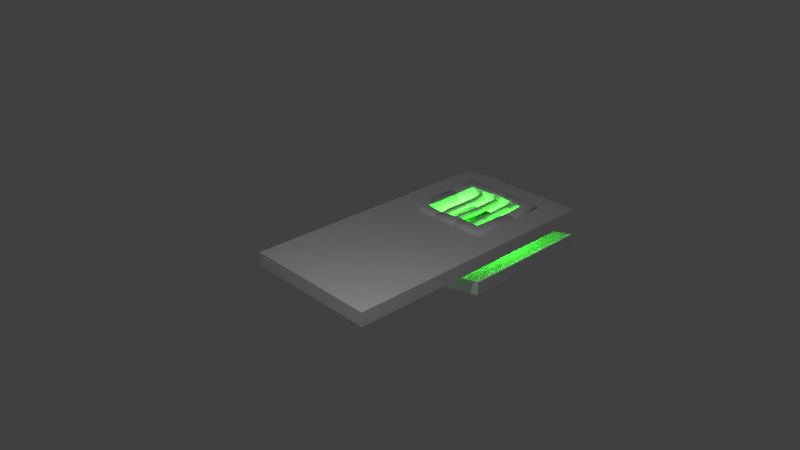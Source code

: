 # Source: Dn_Floors.blend  (saved by Blender 2.79.0; exported with 4.5.12 LTS)
import bpy
from mathutils import Matrix  # noqa: F401  (used for matrix-valued properties, if any)

bpy.ops.wm.read_factory_settings(use_empty=True)
scene = bpy.context.scene
scene.name = 'Scene'

# ---- collections
col_collection_1 = bpy.data.collections.new('Collection 1'); scene.collection.children.link(col_collection_1)
col_collection_2 = bpy.data.collections.new('Collection 2'); scene.collection.children.link(col_collection_2)
col_collection_3 = bpy.data.collections.new('Collection 3'); scene.collection.children.link(col_collection_3)
col_collection_4 = bpy.data.collections.new('Collection 4'); scene.collection.children.link(col_collection_4)
col_collection_5 = bpy.data.collections.new('Collection 5'); scene.collection.children.link(col_collection_5)
col_collection_11 = bpy.data.collections.new('Collection 11'); scene.collection.children.link(col_collection_11)
col_collection_11.hide_render = True
col_collection_11.hide_viewport = True
col_collection_12 = bpy.data.collections.new('Collection 12'); scene.collection.children.link(col_collection_12)
col_collection_12.hide_render = True
col_collection_12.hide_viewport = True
col_collection_13 = bpy.data.collections.new('Collection 13'); scene.collection.children.link(col_collection_13)
col_collection_13.hide_render = True
col_collection_13.hide_viewport = True
col_collection_14 = bpy.data.collections.new('Collection 14'); scene.collection.children.link(col_collection_14)
col_collection_14.hide_render = True
col_collection_14.hide_viewport = True
col_collection_15 = bpy.data.collections.new('Collection 15'); scene.collection.children.link(col_collection_15)
col_collection_15.hide_render = True
col_collection_15.hide_viewport = True

# ---- materials (node trees are filled in below, after node groups)
mat_material_stone = bpy.data.materials.new('Material.Stone')
mat_material_stone.alpha_threshold = 0.0
mat_material_stone.use_transparent_shadow = False
mat_material_stone.specular_color = (0.037, 0.037, 0.037)
mat_material_stone.roughness = 0.5
mat_material_stone.specular_intensity = 0.1194
mat_material_stone.line_color = (0.0, 0.0, 0.0, 1.0)
mat_material_floor = bpy.data.materials.new('Material.Floor')
mat_material_floor.alpha_threshold = 0.0
mat_material_floor.use_transparent_shadow = False
mat_material_floor.preview_render_type = 'CUBE'
mat_material_floor.roughness = 0.5
mat_material_floor.specular_intensity = 0.1
mat_material_floor.line_color = (0.0, 0.0, 0.0, 1.0)
mat_material_metal = bpy.data.materials.new('Material.Metal')
mat_material_metal.alpha_threshold = 0.0
mat_material_metal.use_transparent_shadow = False
mat_material_metal.diffuse_color = (0.686, 0.686, 0.686, 1.0)
mat_material_metal.specular_color = (0.3844, 0.3844, 0.3844)
mat_material_metal.roughness = 0.5
mat_material_metal.specular_intensity = 0.75
mat_material_metal.line_color = (0.0, 0.0, 0.0, 1.0)
mat_material_water = bpy.data.materials.new('Material.Water')
mat_material_water.alpha_threshold = 0.0
mat_material_water.use_transparent_shadow = False
mat_material_water.diffuse_color = (0.02203, 0.2266, 0.01025, 1.0)
mat_material_water.specular_color = (0.07338, 1.0, 0.07908)
mat_material_water.roughness = 0.5
mat_material_water.specular_intensity = 1.0

# ---- material node trees

# ---- world
world_world = bpy.data.worlds.new('World'); scene.world = world_world
world_world.color = (0.05088, 0.05088, 0.05088)
world_world.use_sun_shadow = False
world_world.sun_shadow_jitter_overblur = 0.0
world_world.cycles.sampling_method = 'MANUAL'

# ---- cameras
cam_camera = bpy.data.cameras.new('Camera')
cam_camera.clip_end = 100.0
cam_camera.lens = 35.0
cam_camera.sensor_width = 32.0
cam_camera.sensor_height = 18.0
cam_camera.ortho_scale = 7.314
cam_camera.dof.focus_distance = 0.0
cam_camera.dof.aperture_fstop = 128.0

# ---- lights
light_dn_floor_gap_1_light = bpy.data.lights.new('Dn_Floor_Gap_1_Light', 'POINT')
light_dn_floor_gap_1_light.color = (0.06382, 1.0, 0.05031)
light_dn_floor_gap_1_light.transmission_factor = 0.0
light_dn_floor_gap_1_light.energy = 100.0
light_dn_floor_gap_1_light.shadow_buffer_clip_start = 0.5
light_dn_floor_gap_1_light.shadow_soft_size = 0.1
light_dn_floor_gap_1_light.shadow_maximum_resolution = 0.006
light_dn_floor_gap_1_light.use_absolute_resolution = True
light_lamp_001 = bpy.data.lights.new('Lamp.001', 'POINT')
light_lamp_001.transmission_factor = 0.0
light_lamp_001.cutoff_distance = 30.0
light_lamp_001.energy = 100.0
light_lamp_001.shadow_buffer_clip_start = 1.001
light_lamp_001.shadow_soft_size = 0.1
light_lamp_001.shadow_maximum_resolution = 0.006
light_lamp_001.use_absolute_resolution = True
light_lamp = bpy.data.lights.new('Lamp', 'POINT')
light_lamp.transmission_factor = 0.0
light_lamp.cutoff_distance = 30.0
light_lamp.energy = 100.0
light_lamp.shadow_buffer_clip_start = 1.001
light_lamp.shadow_soft_size = 0.1
light_lamp.shadow_maximum_resolution = 0.006
light_lamp.use_absolute_resolution = True

# ---- meshes
me_dn_floor_gap_1 = bpy.data.meshes.new('Dn_Floor_Gap_1')
me_dn_floor_gap_1.from_pydata([(-0.625, -0.625, -0.2558), (0.4876, 0.1347, 0.02292), (-0.625, 0.625, -0.2558), (0.4692, 0.1347, 0.004549), (0.625, -0.625, -0.2558), (0.4692, 0.1347, -0.2478), (0.625, 0.625, -0.2558), (0.6142, 0.1347, -0.2478), (-0.4585, -0.4585, -0.2558), (0.4585, -0.4585, -0.2558), (-0.4585, 0.4585, -0.2558), (0.4585, 0.4585, -0.2558), (-0.4585, -0.4585, 0.03411), (-0.4796, -0.4796, 0.05521), (0.4796, -0.4796, 0.05521), (0.4585, -0.4585, 0.03411), (-0.4585, 0.4585, 0.03411), (-0.4796, 0.4796, 0.05521), (0.4796, 0.4796, 0.05521), (0.4585, 0.4585, 0.03411), (-0.625, -0.625, 0.03372), (-0.6035, -0.6035, 0.05521), (-0.6035, 0.6035, 0.05521), (-0.625, 0.625, 0.03372), (0.6035, -0.6035, 0.05521), (0.625, -0.625, 0.03372), (0.6035, 0.6035, 0.05521), (0.625, 0.625, 0.03372), (0.5955, 0.1347, 0.02292), (0.6142, 0.1347, 0.004205), (0.09949, 0.6142, -0.2181), (0.09949, 0.4692, -0.2181), (0.09949, 0.4692, 0.03422), (0.09949, 0.4876, 0.05259), (0.09949, 0.5955, 0.05259), (0.09949, 0.6142, 0.03388), (-0.6142, 0.1532, -0.2442), (-0.4692, 0.1532, -0.2442), (-0.4692, 0.1532, 0.008143), (-0.4876, 0.1532, 0.02651), (-0.5955, 0.1532, 0.02651), (-0.6142, 0.1532, 0.007798), (-0.1982, -0.6294, -0.2741), (-0.1982, -0.4628, -0.2741), (-0.1982, -0.4628, 0.01578), (-0.1982, -0.4839, 0.03688), (-0.1982, -0.6079, 0.03688), (-0.1982, -0.6294, 0.01539), (0.1964, -0.6186, -0.2466), (0.1959, -0.4728, 0.06438), (0.1964, -0.6186, 0.04288), (0.1959, -0.4517, -0.2466), (0.1959, -0.4517, 0.04328), (0.1963, -0.5971, 0.06438), (-0.625, 0.1386, -0.2701), (-0.4796, 0.1413, 0.04084), (-0.625, 0.1386, 0.01934), (-0.4585, 0.1417, -0.2701), (-0.4585, 0.1417, 0.01974), (-0.6035, 0.139, 0.04084), (-0.4585, 0.1628, -0.2701), (-0.4585, 0.1628, 0.01974), (-0.6035, 0.1674, 0.04084), (-0.625, 0.168, -0.2701), (-0.4796, 0.1635, 0.04084), (-0.625, 0.168, 0.01934), (-0.1891, -0.4736, -0.2482), (-0.1891, -0.4736, 0.004186), (-0.1889, -0.5999, 0.02256), (-0.1889, -0.6186, -0.2482), (-0.1891, -0.492, 0.02256), (-0.1889, -0.6186, 0.003841), (0.1861, -0.6071, -0.2207), (0.186, -0.4802, 0.05005), (0.1861, -0.6071, 0.03134), (0.186, -0.4617, -0.2207), (0.186, -0.4617, 0.03168), (0.1861, -0.5883, 0.05005), (-0.1796, -0.4628, -0.2741), (-0.1796, -0.4628, 0.01578), (-0.179, -0.6079, 0.03688), (-0.179, -0.6294, -0.2741), (-0.1795, -0.4839, 0.03688), (-0.179, -0.6294, 0.01539), (0.1754, -0.6171, -0.2466), (0.1756, -0.4714, 0.06438), (0.1754, -0.6171, 0.04288), (0.1756, -0.4502, -0.2466), (0.1756, -0.4502, 0.04328), (0.1754, -0.5956, 0.06438), (0.4796, 0.1183, 0.03725), (0.4585, 0.1189, -0.2737), (0.4585, 0.1189, 0.01615), (0.625, 0.1144, 0.01575), (0.625, 0.1144, -0.2737), (0.6035, 0.115, 0.03725), (0.4585, 0.1429, -0.2737), (0.625, 0.1471, -0.2737), (0.6035, 0.1466, 0.03725), (0.4796, 0.1434, 0.03725), (0.4585, 0.1429, 0.01615), (0.625, 0.1471, 0.01575), (0.1075, 0.4585, -0.244), (0.1075, 0.4585, 0.04582), (0.1108, 0.6035, 0.06692), (0.1113, 0.625, -0.244), (0.108, 0.4796, 0.06692), (0.1113, 0.625, 0.04542), (0.09083, 0.625, -0.244), (0.09257, 0.4796, 0.06692), (0.09083, 0.625, 0.04542), (0.09282, 0.4585, -0.244), (0.09282, 0.4585, 0.04582), (0.09109, 0.6035, 0.06692)], [], [(53, 24, 14, 49), (113, 22, 17, 109), (98, 28, 29, 101), (63, 65, 23, 2), (97, 96, 11, 6), (57, 58, 12, 8), (105, 107, 27, 6), (98, 26, 18, 99), (94, 93, 25, 4), (108, 111, 10, 2), (51, 52, 15, 9), (111, 112, 16, 10), (100, 19, 11, 96), (54, 57, 8, 0), (48, 51, 9, 4), (44, 12, 13, 45), (61, 16, 17, 64), (92, 15, 14, 90), (103, 19, 18, 106), (59, 21, 13, 55), (62, 22, 23, 65), (104, 26, 27, 107), (95, 24, 25, 93), (46, 21, 20, 47), (42, 47, 20, 0), (100, 3, 1, 99), (92, 3, 5, 91), (97, 101, 29, 7), (95, 28, 1, 90), (94, 91, 5, 7), (113, 34, 35, 110), (112, 32, 33, 109), (102, 103, 32, 31), (105, 102, 31, 30), (108, 110, 35, 30), (104, 34, 33, 106), (59, 40, 41, 56), (62, 40, 39, 64), (58, 38, 39, 55), (63, 60, 37, 36), (60, 61, 38, 37), (54, 56, 41, 36), (69, 71, 47, 42), (68, 46, 47, 71), (67, 44, 45, 70), (0, 8, 43, 42), (8, 12, 44, 43), (21, 46, 45, 13), (15, 52, 49, 14), (24, 53, 50, 25), (4, 25, 50, 48), (72, 75, 51, 48), (75, 76, 52, 51), (77, 53, 49, 73), (0, 20, 56, 54), (12, 58, 55, 13), (21, 59, 56, 20), (40, 59, 55, 39), (36, 37, 57, 54), (37, 38, 58, 57), (10, 16, 61, 60), (2, 10, 60, 63), (22, 62, 64, 17), (40, 62, 65, 41), (38, 61, 64, 39), (36, 41, 65, 63), (46, 68, 70, 45), (43, 44, 67, 66), (42, 43, 66, 69), (79, 67, 70, 82), (80, 68, 71, 83), (81, 83, 71, 69), (48, 50, 74, 72), (53, 77, 74, 50), (52, 76, 73, 49), (89, 77, 73, 85), (87, 88, 76, 75), (84, 87, 75, 72), (69, 66, 78, 81), (66, 67, 79, 78), (68, 80, 82, 70), (84, 86, 83, 81), (89, 80, 83, 86), (88, 79, 82, 85), (76, 88, 85, 73), (77, 89, 86, 74), (72, 74, 86, 84), (81, 78, 87, 84), (78, 79, 88, 87), (80, 89, 85, 82), (4, 9, 91, 94), (24, 95, 90, 14), (15, 92, 91, 9), (28, 95, 93, 29), (3, 92, 90, 1), (7, 29, 93, 94), (6, 27, 101, 97), (19, 100, 99, 18), (3, 100, 96, 5), (28, 98, 99, 1), (7, 5, 96, 97), (26, 98, 101, 27), (26, 104, 106, 18), (6, 11, 102, 105), (11, 19, 103, 102), (34, 104, 107, 35), (32, 103, 106, 33), (30, 35, 107, 105), (2, 23, 110, 108), (16, 112, 109, 17), (22, 113, 110, 23), (31, 32, 112, 111), (30, 31, 111, 108), (34, 113, 109, 33)])
me_dn_floor_gap_1.polygons.foreach_set('use_smooth', [True] * 114)
_uv = me_dn_floor_gap_1.uv_layers.new(name='UVMap')
_uv.uv.foreach_set('vector', [0.8532, 0.5693, 0.5502, 0.5731, 0.6419, 0.4771, 0.8521, 0.4718, 0.001783, 0.01747, 0.5177, 0.01667, 0.4257, 0.1128, 0.0002438, 0.1132, 0.08963, -0.1175, 0.06444, -0.1166, 0.06318, -0.14, 0.09177, -0.1404, 0.6632, 0.3561, 0.534, 0.356, 0.5339, 0.0002498, 0.6633, 0.0004184, 0.339, 0.8579, 0.3362, 0.7275, 0.5762, 0.7272, 0.703, 0.8576, 0.551, 0.7079, 0.4313, 0.7109, 0.4333, 1.176, 0.5547, 1.174, 0.6025, 0.2642, 0.4446, 0.2651, 0.4472, -0.1385, 0.6023, -0.1403, 0.08963, -0.1175, 0.428, -0.1182, 0.3363, -0.0216, 0.08668, -0.022, 0.3516, 0.01855, 0.5286, 0.01574, 0.5346, 0.5893, 0.3516, 0.5898, 0.00274, 0.9823, 0.001494, 0.853, 0.4196, 0.8517, 0.5464, 0.9821, 0.8537, 0.3793, 0.8524, 0.4555, 0.6574, 0.4608, 0.6579, 0.3824, -3.052e-05, 0.3145, -0.001971, 0.1316, 0.4058, 0.1305, 0.4057, 0.3145, 0.3201, 0.2683, 0.321, -0.004205, 0.1771, -0.003505, 0.1764, 0.2656, 0.3466, 0.7797, 0.2198, 0.7822, 0.2199, 0.3124, 0.3466, 0.182, 0.7746, 0.9642, 0.7744, 0.8353, 0.9741, 0.8396, 1.101, 0.9699, 0.3617, 1.178, 0.5547, 1.174, 0.5714, 1.191, 0.3619, 1.194, 0.404, 0.3575, 0.4058, 0.1305, 0.4257, 0.1128, 0.4248, 0.3575, 0.6558, 0.0123, 0.6574, 0.4608, 0.6419, 0.4771, 0.6411, 0.01167, 0.3201, 0.2683, 0.321, -0.004205, 0.3363, -0.0216, 0.3364, 0.2677, 0.6643, 0.7096, 0.6643, 1.287, 0.5714, 1.191, 0.5725, 0.7075, 0.5176, 0.356, 0.5177, 0.01667, 0.5339, 0.0002498, 0.534, 0.356, 0.4284, 0.2653, 0.428, -0.1182, 0.4472, -0.1385, 0.4446, 0.2651, 0.5503, 0.01556, 0.5502, 0.5731, 0.5346, 0.5893, 0.5286, 0.01574, 0.363, 1.291, 0.6643, 1.287, 0.6807, 1.305, 0.3631, 1.307, 0.3618, 1.448, 0.3631, 1.307, 0.6807, 1.305, 0.681, 1.449, 0.3201, 0.2683, 0.3213, 0.286, 0.3402, 0.2847, 0.3364, 0.2677, 0.6558, 0.0123, 0.6556, -0.0009037, 0.773, -0.0001287, 0.7723, 0.01684, 0.09079, -0.289, 0.09177, -0.1404, 0.06318, -0.14, 0.05995, -0.2923, 0.5503, 0.01556, 0.5513, -0.002238, 0.6351, -0.0009766, 0.6411, 0.01167, 1.101, 0.3912, 0.9741, 0.3877, 0.9823, 0.3752, 1.093, 0.3751, 0.001783, 0.01747, -0.0251, 0.01639, -0.02459, -0.001656, 0.001944, 0.000139, -0.02873, 0.1304, -0.001971, 0.1316, 0.0002438, 0.1132, -0.02784, 0.1118, 0.08686, 0.07584, 0.08631, -0.00424, 0.06374, -0.003188, 0.06374, 0.07584, 0.5764, 0.4312, 0.7047, 0.428, 0.7029, 0.4552, 0.5769, 0.4526, 0.001242, -0.1241, 0.001944, 0.000139, -0.02459, -0.001656, -0.02582, -0.1259, 0.4284, 0.2653, 0.4262, 0.2842, 0.3402, 0.2847, 0.3364, 0.2677, 0.6643, 0.7096, 0.6651, 0.6956, 0.6821, 0.6947, 0.6807, 0.7101, 0.5176, 0.356, 0.519, 0.3745, 0.4224, 0.376, 0.4248, 0.3575, 0.551, 0.7079, 0.5494, 0.6949, 0.5735, 0.6953, 0.5725, 0.7075, 0.5464, 0.6243, 0.4196, 0.6202, 0.4278, 0.6128, 0.5382, 0.6128, 0.2337, 0.3554, 0.404, 0.3575, 0.4019, 0.3754, 0.2315, 0.3733, 0.8658, 0.7103, 0.6807, 0.7101, 0.6821, 0.6947, 0.8655, 0.6927, 0.3631, 1.307, 0.344, 1.311, 0.3416, 1.448, 0.3618, 1.448, 0.3445, 1.293, 0.363, 1.291, 0.3631, 1.307, 0.344, 1.311, 0.3617, 1.178, 0.3619, 1.194, 0.3427, 1.193, 0.343, 1.177, 0.3466, 0.182, 0.2199, 0.3124, 0.0222, 0.3091, 0.0222, 0.1787, 0.5547, 1.174, 0.5548, 1.044, 0.3614, 1.046, 0.3617, 1.178, 0.6643, 1.287, 0.363, 1.291, 0.3619, 1.194, 0.5714, 1.191, 0.6574, 0.4608, 0.8524, 0.4555, 0.8521, 0.4718, 0.6419, 0.4771, 0.5502, 0.5731, 0.8532, 0.5693, 0.8525, 0.5853, 0.5346, 0.5893, 0.5362, 0.7469, 0.5346, 0.5893, 0.8525, 0.5853, 0.8515, 0.748, 0.7476, 0.8345, 0.7744, 0.8353, 0.7746, 0.9642, 0.7476, 0.9634, 0.8736, 0.3797, 0.8739, 0.456, 0.8524, 0.4555, 0.8537, 0.3793, 0.8761, 0.5703, 0.8532, 0.5693, 0.8521, 0.4718, 0.8736, 0.4726, 0.8658, 1.304, 0.6807, 1.305, 0.6807, 0.7101, 0.8658, 0.7103, 0.5547, 1.174, 0.551, 0.7079, 0.5725, 0.7075, 0.5714, 1.191, 0.6643, 1.287, 0.6643, 0.7096, 0.6807, 0.7101, 0.6807, 1.305, 0.6651, 0.6956, 0.6643, 0.7096, 0.5725, 0.7075, 0.5735, 0.6953, 0.3384, 0.7913, 0.2281, 0.7913, 0.2198, 0.7822, 0.3466, 0.7797, 0.5494, 0.6949, 0.4293, 0.6953, 0.4313, 0.7109, 0.551, 0.7079, 0.2337, 0.1293, 0.4058, 0.1305, 0.404, 0.3575, 0.2337, 0.3554, 0.5464, 0.9821, 0.4196, 0.8517, 0.4196, 0.6202, 0.5464, 0.6243, 0.5177, 0.01667, 0.5176, 0.356, 0.4248, 0.3575, 0.4257, 0.1128, 0.519, 0.3745, 0.5176, 0.356, 0.534, 0.356, 0.5359, 0.3741, 0.4019, 0.3754, 0.404, 0.3575, 0.4248, 0.3575, 0.4224, 0.376, 0.6655, 0.3765, 0.5359, 0.3741, 0.534, 0.356, 0.6632, 0.3561, 0.363, 1.291, 0.3445, 1.293, 0.3427, 1.193, 0.3619, 1.194, 0.3617, 1.178, 0.3614, 1.046, 0.3419, 1.046, 0.343, 1.177, 0.0222, 0.1787, 0.0222, 0.3091, 0.001831, 0.3009, 0.001764, 0.1874, 0.8523, 0.2805, 0.8524, 0.2943, 0.8689, 0.2937, 0.8682, 0.2802, 0.9605, 0.0006186, 0.9604, -0.02464, 0.9759, -0.02474, 0.9773, 0.0009629, 1.129, -0.02485, 0.9759, -0.02474, 0.9773, 0.0009629, 1.134, 0.003301, 0.8749, 0.7483, 0.8749, 0.5844, 0.8525, 0.5853, 0.8515, 0.748, 0.8532, 0.5693, 0.8761, 0.5703, 0.8749, 0.5844, 0.8525, 0.5853, 0.8524, 0.4555, 0.8739, 0.456, 0.8736, 0.4726, 0.8521, 0.4718, 0.96, 0.2767, 0.9603, 0.2913, 0.8689, 0.2937, 0.8682, 0.2802, 0.6978, 0.004625, 0.8531, 0.004366, 0.8543, -0.02068, 0.6973, -0.02102, 0.7008, 0.3074, 0.625, 0.3051, 0.6223, 0.2858, 0.6998, 0.2825, 0.6113, -0.02148, 0.6973, -0.02102, 0.6978, 0.004625, 0.6152, 0.003906, 0.7008, 0.3074, 0.8524, 0.2943, 0.8523, 0.2805, 0.6998, 0.2825, 0.9604, -0.02464, 0.9605, 0.0006186, 0.8681, 0.003786, 0.8693, -0.02161, 1.135, 0.2785, 0.9763, 0.2766, 0.9773, 0.0009629, 1.134, 0.003301, 0.96, 0.2767, 0.9605, 0.0006186, 0.9773, 0.0009629, 0.9763, 0.2766, 0.8523, 0.2805, 0.8531, 0.004366, 0.8681, 0.003786, 0.8682, 0.2802, 0.8543, -0.02068, 0.8531, 0.004366, 0.8681, 0.003786, 0.8693, -0.02161, 0.9603, 0.2913, 0.96, 0.2767, 0.9763, 0.2766, 0.9771, 0.2901, 1.133, 0.2927, 0.9771, 0.2901, 0.9763, 0.2766, 1.135, 0.2785, 0.6998, 0.2825, 0.6223, 0.2858, 0.6152, 0.003906, 0.6978, 0.004625, 0.6998, 0.2825, 0.8523, 0.2805, 0.8531, 0.004366, 0.6978, 0.004625, 0.9605, 0.0006186, 0.96, 0.2767, 0.8682, 0.2802, 0.8681, 0.003786, 1.101, 0.9699, 0.9741, 0.8396, 0.9741, 0.3877, 1.101, 0.3912, 0.5502, 0.5731, 0.5503, 0.01556, 0.6411, 0.01167, 0.6419, 0.4771, 0.6574, 0.4608, 0.6558, 0.0123, 0.7723, 0.01684, 0.7711, 0.457, 0.5513, -0.002238, 0.5503, 0.01556, 0.5286, 0.01574, 0.5294, -0.002264, 0.6556, -0.0009037, 0.6558, 0.0123, 0.6411, 0.01167, 0.6351, -0.0009766, 0.3516, -0.005859, 0.5294, -0.002264, 0.5286, 0.01574, 0.3516, 0.01855, 0.4419, -0.2915, 0.4472, -0.1385, 0.09177, -0.1404, 0.09079, -0.289, 0.321, -0.004205, 0.08631, -0.00424, 0.08668, -0.022, 0.3363, -0.0216, 0.3213, 0.286, 0.3201, 0.2683, 0.1764, 0.2656, 0.1763, 0.2887, 0.06444, -0.1166, 0.08963, -0.1175, 0.08668, -0.022, 0.06506, -0.02277, 0.3362, 0.7275, 0.339, 0.8579, 0.3173, 0.8579, 0.3157, 0.7269, 0.428, -0.1182, 0.08963, -0.1175, 0.09177, -0.1404, 0.4472, -0.1385, 0.428, -0.1182, 0.4284, 0.2653, 0.3364, 0.2677, 0.3363, -0.0216, 0.703, 0.8576, 0.5762, 0.7272, 0.5769, 0.4526, 0.7029, 0.4552, 0.3216, 0.07584, 0.321, -0.004205, 0.08631, -0.00424, 0.08686, 0.07584, 0.4262, 0.2842, 0.4284, 0.2653, 0.4446, 0.2651, 0.4423, 0.2837, 0.06374, -0.003188, 0.08631, -0.00424, 0.08668, -0.022, 0.06506, -0.02277, 0.6009, 0.2848, 0.4423, 0.2837, 0.4446, 0.2651, 0.6025, 0.2642, 0.5337, -0.124, 0.5339, 0.0002498, 0.001944, 0.000139, 0.001242, -0.1241, 0.4058, 0.1305, -0.001971, 0.1316, 0.0002438, 0.1132, 0.4257, 0.1128, 0.5177, 0.01667, 0.001783, 0.01747, 0.001944, 0.000139, 0.5339, 0.0002498, -0.02968, 0.3109, -0.02873, 0.1304, -0.001971, 0.1316, -3.052e-05, 0.3145, -0.02878, 0.9807, 0.00274, 0.9823, 0.001494, 0.853, -0.02241, 0.8565, -0.0251, 0.01639, 0.001783, 0.01747, 0.0002438, 0.1132, -0.02784, 0.1118])
me_dn_floor_gap_1.materials.append(mat_material_stone)
me_dn_floor_gap_1.use_remesh_preserve_volume = False
me_dn_floor_gap_1.use_remesh_preserve_attributes = False
me_dn_floor_gap_1.use_mirror_vertex_groups = False
me_dn_floor_gap_1.update()
me_dn_floor_2 = bpy.data.meshes.new('Dn_Floor_2')
me_dn_floor_2.from_pydata([(1.0, 1.0, -0.2), (1.0, -1.0, -0.2), (-1.0, -1.0, -0.2), (-1.0, 1.0, -0.2), (1.0, 1.0, 0.0), (1.0, -1.0, 0.0), (-1.0, -1.0, 0.0), (-1.0, 1.0, 0.0), (1.0, -1.0, -0.6), (-1.0, -1.0, -0.6), (-1.0, 1.0, -0.6), (1.0, 1.0, -0.6), (1.0, -1.0, -0.4), (-1.0, -1.0, -0.4), (-1.0, 1.0, -0.4), (1.0, 1.0, -0.4), (0.0, -1.0, -0.8049), (2.384e-07, 1.0, -0.8049), (-4.768e-07, -1.0, -0.6049), (1.192e-07, 1.0, -0.6049), (1.0, -5.96e-08, -0.2), (-1.0, 2.98e-07, -0.2), (1.0, -5.364e-07, 0.0), (-1.0, 1.788e-07, 0.0), (1.0, -0.5, -0.2), (1.0, -0.5, 0.0), (-1.0, -0.5, -0.2), (-1.0, -0.5, 0.0), (-1.0, 0.5, -0.2), (-1.0, 0.5, 0.0), (1.0, 0.5, -0.2), (1.0, 0.5, 0.0), (1.788e-07, 1.0, -0.2), (0.0, -1.0, -0.2), (2.384e-07, 1.0, 0.0), (-5.364e-07, -1.0, 0.0), (-2.98e-07, -0.5, 0.0), (0.0, -0.5, -0.2), (1.192e-07, 0.5, -0.2), (1.192e-07, 0.5, 0.0), (-0.5, 1.0, -0.2), (-0.5, -1.0, -0.2), (-0.5, 1.0, 0.0), (-0.5, -1.0, 0.0), (-0.5, 2.086e-07, -0.2), (-0.5, -0.5, -0.2), (-0.5, 0.5, -0.2), (-0.5, 0.0, 0.0), (-0.5, -0.5, 0.0), (-0.5, 0.5, 0.0), (0.5, -3.576e-07, 0.0), (0.5, -0.5, 0.0), (0.5, 0.5, 0.0), (0.5, 1.0, -0.2), (0.5, -1.0, -0.2), (0.5, 1.0, 0.0), (0.5, -1.0, 0.0), (0.5, 2.98e-08, -0.2), (0.5, -0.5, -0.2), (0.5, 0.5, -0.2)], [], [(45, 41, 2, 26), (48, 27, 6, 43), (24, 25, 5, 1), (41, 43, 6, 2), (28, 29, 7, 3), (42, 40, 3, 7), (16, 9, 10, 17), (18, 19, 14, 13), (16, 18, 13, 9), (9, 13, 14, 10), (17, 19, 15, 11), (12, 8, 11, 15), (10, 14, 19, 17), (8, 12, 18, 16), (12, 15, 19, 18), (8, 16, 17, 11), (26, 27, 23, 21), (30, 31, 22, 20), (49, 29, 23, 47), (46, 44, 21, 28), (2, 6, 27, 26), (20, 22, 25, 24), (47, 23, 27, 48), (44, 45, 26, 21), (40, 46, 28, 3), (42, 7, 29, 49), (0, 4, 31, 30), (21, 23, 29, 28), (55, 34, 39, 52), (53, 59, 38, 32), (36, 51, 58, 37), (39, 49, 46, 38), (36, 37, 45, 48), (38, 59, 52, 39), (55, 53, 32, 34), (54, 56, 35, 33), (51, 36, 35, 56), (58, 54, 33, 37), (34, 42, 49, 39), (32, 38, 46, 40), (49, 47, 44, 46), (59, 57, 50, 52), (47, 48, 45, 44), (50, 57, 58, 51), (34, 32, 40, 42), (33, 35, 43, 41), (36, 48, 43, 35), (37, 33, 41, 45), (24, 1, 54, 58), (25, 51, 56, 5), (1, 5, 56, 54), (4, 0, 53, 55), (31, 52, 50, 22), (30, 20, 57, 59), (22, 50, 51, 25), (20, 24, 58, 57), (0, 30, 59, 53), (4, 55, 52, 31)])
_uv = me_dn_floor_2.uv_layers.new(name='UVMap')
_uv.uv.foreach_set('vector', [0.25, 0.25, 0.25, 0.0, 0.0, 0.0, 0.0, 0.25, 0.25, 0.25, 0.0, 0.25, 0.0, 0.0, 0.25, 0.0, 1.1, 0.25, 1.0, 0.25, 1.0, 0.0, 1.1, 0.0, 0.25, -0.1, 0.25, 0.0, 0.0, 0.0, 0.0, -0.1, -0.1, 0.75, 0.0, 0.75, 0.0, 1.0, -0.1, 1.0, 0.25, 1.0, 0.25, 1.1, 0.0, 1.1, 0.0, 1.0, 1.0, 0.5, 1.0, 0.0, 0.0, 0.0, 0.0, 0.5, 1.0, 0.5, 0.0, 0.5, 0.0, 0.0, 1.0, 0.0, 1.1, 0.5, 1.0, 0.5, 1.0, 0.0, 1.1, 0.0, 1.0, -0.1, 1.0, 0.0, 0.0, 0.0, 0.0, -0.1, -0.1, 0.5, 0.0, 0.5, 0.0, 1.0, -0.1, 1.0, 1.0, 1.0, 1.0, 1.1, 0.0, 1.1, 0.0, 1.0, -0.1, 0.0, 0.0, 0.0, 0.0, 0.5, -0.1, 0.5, 1.1, 1.0, 1.0, 1.0, 1.0, 0.5, 1.1, 0.5, 1.0, 1.0, 0.0, 1.0, 0.0, 0.5, 1.0, 0.5, 1.0, 1.0, 1.0, 0.5, 0.0, 0.5, 0.0, 1.0, -0.1, 0.25, 0.0, 0.25, 0.0, 0.5, -0.1, 0.5, 1.1, 0.75, 1.0, 0.75, 1.0, 0.5, 1.1, 0.5, 0.25, 0.75, 0.0, 0.75, 0.0, 0.5, 0.25, 0.5, 0.25, 0.75, 0.25, 0.5, 0.0, 0.5, 0.0, 0.75, -0.1, 0.0, 0.0, 0.0, 0.0, 0.25, -0.1, 0.25, 1.1, 0.5, 1.0, 0.5, 1.0, 0.25, 1.1, 0.25, 0.25, 0.5, 0.0, 0.5, 0.0, 0.25, 0.25, 0.25, 0.25, 0.5, 0.25, 0.25, 0.0, 0.25, 0.0, 0.5, 0.25, 1.0, 0.25, 0.75, 0.0, 0.75, 0.0, 1.0, 0.25, 1.0, 0.0, 1.0, 0.0, 0.75, 0.25, 0.75, 1.1, 1.0, 1.0, 1.0, 1.0, 0.75, 1.1, 0.75, -0.1, 0.5, 0.0, 0.5, 0.0, 0.75, -0.1, 0.75, 0.75, 1.0, 0.5, 1.0, 0.5, 0.75, 0.75, 0.75, 0.75, 1.0, 0.75, 0.75, 0.5, 0.75, 0.5, 1.0, 0.5, 0.25, 0.75, 0.25, 0.75, 0.25, 0.5, 0.25, 0.5, 0.75, 0.25, 0.75, 0.25, 0.75, 0.5, 0.75, 0.5, 0.25, 0.5, 0.25, 0.25, 0.25, 0.25, 0.25, 0.5, 0.75, 0.75, 0.75, 0.75, 0.75, 0.5, 0.75, 0.75, 1.0, 0.75, 1.1, 0.5, 1.1, 0.5, 1.0, 0.75, -0.1, 0.75, 0.0, 0.5, 0.0, 0.5, -0.1, 0.75, 0.25, 0.5, 0.25, 0.5, 0.0, 0.75, 0.0, 0.75, 0.25, 0.75, 0.0, 0.5, 0.0, 0.5, 0.25, 0.5, 1.0, 0.25, 1.0, 0.25, 0.75, 0.5, 0.75, 0.5, 1.0, 0.5, 0.75, 0.25, 0.75, 0.25, 1.0, 0.25, 0.75, 0.25, 0.5, 0.25, 0.5, 0.25, 0.75, 0.75, 0.75, 0.75, 0.5, 0.75, 0.5, 0.75, 0.75, 0.25, 0.5, 0.25, 0.25, 0.25, 0.25, 0.25, 0.5, 0.75, 0.5, 0.75, 0.5, 0.75, 0.25, 0.75, 0.25, 0.5, 1.0, 0.5, 1.1, 0.25, 1.1, 0.25, 1.0, 0.5, -0.1, 0.5, 0.0, 0.25, 0.0, 0.25, -0.1, 0.5, 0.25, 0.25, 0.25, 0.25, 0.0, 0.5, 0.0, 0.5, 0.25, 0.5, 0.0, 0.25, 0.0, 0.25, 0.25, 1.0, 0.25, 1.0, 0.0, 0.75, 0.0, 0.75, 0.25, 1.0, 0.25, 0.75, 0.25, 0.75, 0.0, 1.0, 0.0, 1.0, -0.1, 1.0, 0.0, 0.75, 0.0, 0.75, -0.1, 1.0, 1.0, 1.0, 1.1, 0.75, 1.1, 0.75, 1.0, 1.0, 0.75, 0.75, 0.75, 0.75, 0.5, 1.0, 0.5, 1.0, 0.75, 1.0, 0.5, 0.75, 0.5, 0.75, 0.75, 1.0, 0.5, 0.75, 0.5, 0.75, 0.25, 1.0, 0.25, 1.0, 0.5, 1.0, 0.25, 0.75, 0.25, 0.75, 0.5, 1.0, 1.0, 1.0, 0.75, 0.75, 0.75, 0.75, 1.0, 1.0, 1.0, 0.75, 1.0, 0.75, 0.75, 1.0, 0.75])
me_dn_floor_2.materials.append(mat_material_floor)
me_dn_floor_2.use_remesh_preserve_volume = False
me_dn_floor_2.use_remesh_preserve_attributes = False
me_dn_floor_2.use_mirror_vertex_groups = False
me_dn_floor_2.update()
me_dn_floor_1 = bpy.data.meshes.new('Dn_Floor_1')
me_dn_floor_1.from_pydata([(1.0, 1.0, -0.2), (1.0, -1.0, -0.2), (-1.0, -1.0, -0.2), (-1.0, 1.0, -0.2), (1.0, 1.0, 0.0), (1.0, -1.0, 0.0), (-1.0, -1.0, 0.0), (-1.0, 1.0, 0.0)], [], [(0, 1, 2, 3), (4, 7, 6, 5), (0, 4, 5, 1), (1, 5, 6, 2), (2, 6, 7, 3), (4, 0, 3, 7)])
_uv = me_dn_floor_1.uv_layers.new(name='UVMap')
_uv.uv.foreach_set('vector', [1.0, 1.0, 1.0, 0.0, 0.0, 0.0, 0.0, 1.0, 1.0, 1.0, 0.0, 1.0, 0.0, 0.0, 1.0, 0.0, 1.1, 1.0, 1.0, 1.0, 1.0, 0.0, 1.1, 0.0, 1.0, -0.1, 1.0, 0.0, 0.0, 0.0, 0.0, -0.1, -0.1, 0.0, 0.0, 0.0, 0.0, 1.0, -0.1, 1.0, 1.0, 1.0, 1.0, 1.1, 0.0, 1.1, 0.0, 1.0])
me_dn_floor_1.materials.append(mat_material_floor)
me_dn_floor_1.use_remesh_preserve_volume = False
me_dn_floor_1.use_remesh_preserve_attributes = False
me_dn_floor_1.use_mirror_vertex_groups = False
me_dn_floor_1.update()
me_dn_floor_gap_1_bar = bpy.data.meshes.new('Dn_Floor_Gap_1_Bar')
me_dn_floor_gap_1_bar.from_pydata([(-0.05, -0.5, -0.06033), (-0.05, 0.5, -0.06033), (-0.0433, -0.5, -0.08533), (-0.0433, 0.5, -0.08533), (-0.025, -0.5, -0.1036), (-0.025, 0.5, -0.1036), (-3.775e-08, -0.5, -0.1103), (3.775e-08, 0.5, -0.1103), (0.025, -0.5, -0.1036), (0.025, 0.5, -0.1036), (0.0433, -0.5, -0.08533), (0.0433, 0.5, -0.08533), (0.05, -0.5, -0.06033), (0.05, 0.5, -0.06033), (0.0433, -0.5, -0.03533), (0.0433, 0.5, -0.03533), (0.025, -0.5, -0.01703), (0.025, 0.5, -0.01703), (-3.775e-08, -0.5, -0.01033), (3.775e-08, 0.5, -0.01033), (-0.025, -0.5, -0.01703), (-0.025, 0.5, -0.01703), (-0.0433, -0.5, -0.03533), (-0.0433, 0.5, -0.03533), (-0.03882, 2.937e-10, -0.06033), (-0.03212, -1.305e-09, -0.08533), (-0.01382, -3.486e-09, -0.1036), (0.01118, -5.667e-09, -0.1103), (0.03618, -7.261e-09, -0.1036), (0.05448, -7.843e-09, -0.08533), (0.06118, -7.256e-09, -0.06033), (0.05448, -5.658e-09, -0.03533), (0.03618, -3.476e-09, -0.01703), (0.01118, -1.296e-09, -0.01033), (-0.01382, 2.99e-10, -0.01703), (-0.03212, 8.808e-10, -0.03533), (-0.05713, -0.25, -0.08533), (-0.03883, -0.25, -0.1036), (-0.01383, -0.25, -0.1103), (0.01117, -0.25, -0.1036), (0.02947, -0.25, -0.08533), (0.03617, -0.25, -0.06033), (0.02947, -0.25, -0.03533), (0.01117, -0.25, -0.01703), (-0.01383, -0.25, -0.01033), (-0.03883, -0.25, -0.01703), (-0.05713, -0.25, -0.03533), (-0.06383, -0.25, -0.06033), (-0.05, 0.25, -0.06033), (-0.0433, 0.25, -0.08533), (-0.025, 0.25, -0.1036), (1.887e-08, 0.25, -0.1103), (0.025, 0.25, -0.1036), (0.0433, 0.25, -0.08533), (0.05, 0.25, -0.06033), (0.0433, 0.25, -0.03533), (0.025, 0.25, -0.01703), (1.887e-08, 0.25, -0.01033), (-0.025, 0.25, -0.01703), (-0.0433, 0.25, -0.03533), (-0.2661, -0.5021, -0.06045), (-0.3256, 0.4961, -0.0607), (-0.2593, -0.5017, -0.08542), (-0.3188, 0.4965, -0.08566), (-0.241, -0.5006, -0.1036), (-0.3004, 0.4976, -0.1039), (-0.216, -0.4991, -0.1102), (-0.2754, 0.4991, -0.1105), (-0.191, -0.4976, -0.1034), (-0.2505, 0.5006, -0.1036), (-0.1729, -0.4965, -0.085), (-0.2323, 0.5017, -0.08525), (-0.1663, -0.4961, -0.05997), (-0.2258, 0.5021, -0.06021), (-0.1731, -0.4965, -0.035), (-0.2326, 0.5017, -0.03525), (-0.1915, -0.4976, -0.01679), (-0.2509, 0.5006, -0.01703), (-0.2164, -0.4991, -0.01021), (-0.2759, 0.4991, -0.01046), (-0.2414, -0.5006, -0.01703), (-0.3008, 0.4976, -0.01728), (-0.2596, -0.5017, -0.03542), (-0.319, 0.4965, -0.03566), (-0.2959, -0.002974, -0.06057), (-0.289, -0.002574, -0.08554), (-0.2707, -0.001485, -0.1038), (-0.2457, 2.119e-06, -0.1103), (-0.2208, 0.001489, -0.1035), (-0.2026, 0.002576, -0.08512), (-0.196, 0.002974, -0.06009), (-0.2028, 0.002574, -0.03512), (-0.2212, 0.001485, -0.01691), (-0.2462, -2.116e-06, -0.01033), (-0.2711, -0.001489, -0.01715), (-0.2893, -0.002576, -0.03554), (-0.2908, -0.2521, -0.08548), (-0.2725, -0.251, -0.1037), (-0.2475, -0.2496, -0.1103), (-0.2226, -0.2481, -0.1035), (-0.2044, -0.247, -0.08506), (-0.1978, -0.2466, -0.06003), (-0.2046, -0.247, -0.03506), (-0.223, -0.2481, -0.01685), (-0.248, -0.2496, -0.01027), (-0.2729, -0.251, -0.01709), (-0.2911, -0.2521, -0.03548), (-0.2976, -0.2525, -0.06051), (-0.2969, 0.2466, -0.06064), (-0.2901, 0.247, -0.0856), (-0.2717, 0.2481, -0.1038), (-0.2467, 0.2496, -0.1104), (-0.2218, 0.251, -0.1036), (-0.2036, 0.2521, -0.08518), (-0.1971, 0.2525, -0.06015), (-0.2039, 0.2521, -0.03518), (-0.2222, 0.251, -0.01697), (-0.2472, 0.2496, -0.01039), (-0.2721, 0.2481, -0.01721), (-0.2903, 0.247, -0.0356), (0.2279, -0.504, -0.06043), (0.1853, 0.4951, -0.06058), (0.2347, -0.5037, -0.08541), (0.192, 0.4954, -0.08556), (0.253, -0.5029, -0.1036), (0.2104, 0.4962, -0.1038), (0.278, -0.5019, -0.1103), (0.2354, 0.4972, -0.1104), (0.303, -0.5008, -0.1035), (0.2603, 0.4983, -0.1036), (0.3212, -0.5, -0.08511), (0.2786, 0.4991, -0.08526), (0.3278, -0.4997, -0.06009), (0.2852, 0.4994, -0.06023), (0.321, -0.5, -0.03511), (0.2784, 0.4991, -0.03526), (0.3027, -0.5008, -0.01687), (0.26, 0.4983, -0.01702), (0.2777, -0.5019, -0.01026), (0.235, 0.4972, -0.01041), (0.2527, -0.5029, -0.01704), (0.2101, 0.4962, -0.01719), (0.2345, -0.5037, -0.03541), (0.1919, 0.4954, -0.03556), (0.2066, -0.004448, -0.06051), (0.2134, -0.004162, -0.08548), (0.2317, -0.003382, -0.1037), (0.2567, -0.002316, -0.1103), (0.2817, -0.00125, -0.1035), (0.2999, -0.00047, -0.08518), (0.3065, -0.0001844, -0.06016), (0.2997, -0.00047, -0.03518), (0.2814, -0.00125, -0.01694), (0.2564, -0.002316, -0.01033), (0.2314, -0.003382, -0.01712), (0.2132, -0.004162, -0.03548), (0.2102, -0.2539, -0.08545), (0.2285, -0.2532, -0.1037), (0.2535, -0.2521, -0.1103), (0.2785, -0.251, -0.1035), (0.2967, -0.2502, -0.08515), (0.3033, -0.25, -0.06012), (0.2965, -0.2502, -0.03515), (0.2782, -0.251, -0.01691), (0.2532, -0.2521, -0.0103), (0.2282, -0.2532, -0.01708), (0.21, -0.2539, -0.03545), (0.2034, -0.2542, -0.06047), (0.1959, 0.2453, -0.06054), (0.2027, 0.2456, -0.08552), (0.2211, 0.2464, -0.1038), (0.2461, 0.2475, -0.1104), (0.271, 0.2485, -0.1036), (0.2892, 0.2493, -0.08522), (0.2958, 0.2496, -0.0602), (0.2891, 0.2493, -0.03522), (0.2707, 0.2485, -0.01698), (0.2457, 0.2475, -0.01037), (0.2208, 0.2464, -0.01715), (0.2025, 0.2456, -0.03552)], [], [(48, 1, 3, 49), (49, 3, 5, 50), (50, 5, 7, 51), (51, 7, 9, 52), (52, 9, 11, 53), (53, 11, 13, 54), (54, 13, 15, 55), (55, 15, 17, 56), (56, 17, 19, 57), (57, 19, 21, 58), (3, 1, 23, 21, 19, 17, 15, 13, 11, 9, 7, 5), (58, 21, 23, 59), (59, 23, 1, 48), (0, 2, 4, 6, 8, 10, 12, 14, 16, 18, 20, 22), (46, 35, 24, 47), (45, 34, 35, 46), (44, 33, 34, 45), (43, 32, 33, 44), (42, 31, 32, 43), (41, 30, 31, 42), (40, 29, 30, 41), (39, 28, 29, 40), (38, 27, 28, 39), (37, 26, 27, 38), (36, 25, 26, 37), (47, 24, 25, 36), (0, 47, 36, 2), (2, 36, 37, 4), (4, 37, 38, 6), (6, 38, 39, 8), (8, 39, 40, 10), (10, 40, 41, 12), (12, 41, 42, 14), (14, 42, 43, 16), (16, 43, 44, 18), (18, 44, 45, 20), (20, 45, 46, 22), (22, 46, 47, 0), (35, 59, 48, 24), (34, 58, 59, 35), (33, 57, 58, 34), (32, 56, 57, 33), (31, 55, 56, 32), (30, 54, 55, 31), (29, 53, 54, 30), (28, 52, 53, 29), (27, 51, 52, 28), (26, 50, 51, 27), (25, 49, 50, 26), (24, 48, 49, 25), (108, 61, 63, 109), (109, 63, 65, 110), (110, 65, 67, 111), (111, 67, 69, 112), (112, 69, 71, 113), (113, 71, 73, 114), (114, 73, 75, 115), (115, 75, 77, 116), (116, 77, 79, 117), (117, 79, 81, 118), (63, 61, 83, 81, 79, 77, 75, 73, 71, 69, 67, 65), (118, 81, 83, 119), (119, 83, 61, 108), (60, 62, 64, 66, 68, 70, 72, 74, 76, 78, 80, 82), (106, 95, 84, 107), (105, 94, 95, 106), (104, 93, 94, 105), (103, 92, 93, 104), (102, 91, 92, 103), (101, 90, 91, 102), (100, 89, 90, 101), (99, 88, 89, 100), (98, 87, 88, 99), (97, 86, 87, 98), (96, 85, 86, 97), (107, 84, 85, 96), (60, 107, 96, 62), (62, 96, 97, 64), (64, 97, 98, 66), (66, 98, 99, 68), (68, 99, 100, 70), (70, 100, 101, 72), (72, 101, 102, 74), (74, 102, 103, 76), (76, 103, 104, 78), (78, 104, 105, 80), (80, 105, 106, 82), (82, 106, 107, 60), (95, 119, 108, 84), (94, 118, 119, 95), (93, 117, 118, 94), (92, 116, 117, 93), (91, 115, 116, 92), (90, 114, 115, 91), (89, 113, 114, 90), (88, 112, 113, 89), (87, 111, 112, 88), (86, 110, 111, 87), (85, 109, 110, 86), (84, 108, 109, 85), (168, 121, 123, 169), (169, 123, 125, 170), (170, 125, 127, 171), (171, 127, 129, 172), (172, 129, 131, 173), (173, 131, 133, 174), (174, 133, 135, 175), (175, 135, 137, 176), (176, 137, 139, 177), (177, 139, 141, 178), (123, 121, 143, 141, 139, 137, 135, 133, 131, 129, 127, 125), (178, 141, 143, 179), (179, 143, 121, 168), (120, 122, 124, 126, 128, 130, 132, 134, 136, 138, 140, 142), (166, 155, 144, 167), (165, 154, 155, 166), (164, 153, 154, 165), (163, 152, 153, 164), (162, 151, 152, 163), (161, 150, 151, 162), (160, 149, 150, 161), (159, 148, 149, 160), (158, 147, 148, 159), (157, 146, 147, 158), (156, 145, 146, 157), (167, 144, 145, 156), (120, 167, 156, 122), (122, 156, 157, 124), (124, 157, 158, 126), (126, 158, 159, 128), (128, 159, 160, 130), (130, 160, 161, 132), (132, 161, 162, 134), (134, 162, 163, 136), (136, 163, 164, 138), (138, 164, 165, 140), (140, 165, 166, 142), (142, 166, 167, 120), (155, 179, 168, 144), (154, 178, 179, 155), (153, 177, 178, 154), (152, 176, 177, 153), (151, 175, 176, 152), (150, 174, 175, 151), (149, 173, 174, 150), (148, 172, 173, 149), (147, 171, 172, 148), (146, 170, 171, 147), (145, 169, 170, 146), (144, 168, 169, 145)])
me_dn_floor_gap_1_bar.polygons.foreach_set('use_smooth', [True] * 150)
_uv = me_dn_floor_gap_1_bar.uv_layers.new(name='UVMap')
_uv.uv.foreach_set('vector', [1.0, 0.875, 1.0, 1.0, 0.9167, 1.0, 0.9167, 0.875, 0.9167, 0.875, 0.9167, 1.0, 0.8333, 1.0, 0.8333, 0.875, 0.8333, 0.875, 0.8333, 1.0, 0.75, 1.0, 0.75, 0.875, 0.75, 0.875, 0.75, 1.0, 0.6667, 1.0, 0.6667, 0.875, 0.6667, 0.875, 0.6667, 1.0, 0.5833, 1.0, 0.5833, 0.875, 0.5833, 0.875, 0.5833, 1.0, 0.5, 1.0, 0.5, 0.875, 0.5, 0.875, 0.5, 1.0, 0.4167, 1.0, 0.4167, 0.875, 0.4167, 0.875, 0.4167, 1.0, 0.3333, 1.0, 0.3333, 0.875, 0.3333, 0.875, 0.3333, 1.0, 0.25, 1.0, 0.25, 0.875, 0.25, 0.875, 0.25, 1.0, 0.1667, 1.0, 0.1667, 0.875, 0.37, 0.4578, 0.25, 0.49, 0.13, 0.4578, 0.04215, 0.37, 0.01, 0.25, 0.04215, 0.13, 0.13, 0.04215, 0.25, 0.01, 0.37, 0.04215, 0.4578, 0.13, 0.49, 0.25, 0.4578, 0.37, 0.1667, 0.875, 0.1667, 1.0, 0.08333, 1.0, 0.08333, 0.875, 0.08333, 0.875, 0.08333, 1.0, 7.451e-08, 1.0, 7.451e-08, 0.875, 0.75, 0.49, 0.87, 0.4578, 0.9578, 0.37, 0.99, 0.25, 0.9578, 0.13, 0.87, 0.04215, 0.75, 0.01, 0.63, 0.04215, 0.5422, 0.13, 0.51, 0.25, 0.5422, 0.37, 0.63, 0.4578, 0.08333, 0.625, 0.08333, 0.75, 7.451e-08, 0.75, 7.451e-08, 0.625, 0.1667, 0.625, 0.1667, 0.75, 0.08333, 0.75, 0.08333, 0.625, 0.25, 0.625, 0.25, 0.75, 0.1667, 0.75, 0.1667, 0.625, 0.3333, 0.625, 0.3333, 0.75, 0.25, 0.75, 0.25, 0.625, 0.4167, 0.625, 0.4167, 0.75, 0.3333, 0.75, 0.3333, 0.625, 0.5, 0.625, 0.5, 0.75, 0.4167, 0.75, 0.4167, 0.625, 0.5833, 0.625, 0.5833, 0.75, 0.5, 0.75, 0.5, 0.625, 0.6667, 0.625, 0.6667, 0.75, 0.5833, 0.75, 0.5833, 0.625, 0.75, 0.625, 0.75, 0.75, 0.6667, 0.75, 0.6667, 0.625, 0.8333, 0.625, 0.8333, 0.75, 0.75, 0.75, 0.75, 0.625, 0.9167, 0.625, 0.9167, 0.75, 0.8333, 0.75, 0.8333, 0.625, 1.0, 0.625, 1.0, 0.75, 0.9167, 0.75, 0.9167, 0.625, 1.0, 0.5, 1.0, 0.625, 0.9167, 0.625, 0.9167, 0.5, 0.9167, 0.5, 0.9167, 0.625, 0.8333, 0.625, 0.8333, 0.5, 0.8333, 0.5, 0.8333, 0.625, 0.75, 0.625, 0.75, 0.5, 0.75, 0.5, 0.75, 0.625, 0.6667, 0.625, 0.6667, 0.5, 0.6667, 0.5, 0.6667, 0.625, 0.5833, 0.625, 0.5833, 0.5, 0.5833, 0.5, 0.5833, 0.625, 0.5, 0.625, 0.5, 0.5, 0.5, 0.5, 0.5, 0.625, 0.4167, 0.625, 0.4167, 0.5, 0.4167, 0.5, 0.4167, 0.625, 0.3333, 0.625, 0.3333, 0.5, 0.3333, 0.5, 0.3333, 0.625, 0.25, 0.625, 0.25, 0.5, 0.25, 0.5, 0.25, 0.625, 0.1667, 0.625, 0.1667, 0.5, 0.1667, 0.5, 0.1667, 0.625, 0.08333, 0.625, 0.08333, 0.5, 0.08333, 0.5, 0.08333, 0.625, 7.451e-08, 0.625, 7.451e-08, 0.5, 0.08333, 0.75, 0.08333, 0.875, 7.451e-08, 0.875, 7.451e-08, 0.75, 0.1667, 0.75, 0.1667, 0.875, 0.08333, 0.875, 0.08333, 0.75, 0.25, 0.75, 0.25, 0.875, 0.1667, 0.875, 0.1667, 0.75, 0.3333, 0.75, 0.3333, 0.875, 0.25, 0.875, 0.25, 0.75, 0.4167, 0.75, 0.4167, 0.875, 0.3333, 0.875, 0.3333, 0.75, 0.5, 0.75, 0.5, 0.875, 0.4167, 0.875, 0.4167, 0.75, 0.5833, 0.75, 0.5833, 0.875, 0.5, 0.875, 0.5, 0.75, 0.6667, 0.75, 0.6667, 0.875, 0.5833, 0.875, 0.5833, 0.75, 0.75, 0.75, 0.75, 0.875, 0.6667, 0.875, 0.6667, 0.75, 0.8333, 0.75, 0.8333, 0.875, 0.75, 0.875, 0.75, 0.75, 0.9167, 0.75, 0.9167, 0.875, 0.8333, 0.875, 0.8333, 0.75, 1.0, 0.75, 1.0, 0.875, 0.9167, 0.875, 0.9167, 0.75, 1.0, 0.875, 1.0, 1.0, 0.9167, 1.0, 0.9167, 0.875, 0.9167, 0.875, 0.9167, 1.0, 0.8333, 1.0, 0.8333, 0.875, 0.8333, 0.875, 0.8333, 1.0, 0.75, 1.0, 0.75, 0.875, 0.75, 0.875, 0.75, 1.0, 0.6667, 1.0, 0.6667, 0.875, 0.6667, 0.875, 0.6667, 1.0, 0.5833, 1.0, 0.5833, 0.875, 0.5833, 0.875, 0.5833, 1.0, 0.5, 1.0, 0.5, 0.875, 0.5, 0.875, 0.5, 1.0, 0.4167, 1.0, 0.4167, 0.875, 0.4167, 0.875, 0.4167, 1.0, 0.3333, 1.0, 0.3333, 0.875, 0.3333, 0.875, 0.3333, 1.0, 0.25, 1.0, 0.25, 0.875, 0.25, 0.875, 0.25, 1.0, 0.1667, 1.0, 0.1667, 0.875, 0.37, 0.4578, 0.25, 0.49, 0.13, 0.4578, 0.04215, 0.37, 0.01, 0.25, 0.04215, 0.13, 0.13, 0.04215, 0.25, 0.01, 0.37, 0.04215, 0.4578, 0.13, 0.49, 0.25, 0.4578, 0.37, 0.1667, 0.875, 0.1667, 1.0, 0.08333, 1.0, 0.08333, 0.875, 0.08333, 0.875, 0.08333, 1.0, 7.451e-08, 1.0, 7.451e-08, 0.875, 0.75, 0.49, 0.87, 0.4578, 0.9578, 0.37, 0.99, 0.25, 0.9578, 0.13, 0.87, 0.04215, 0.75, 0.01, 0.63, 0.04215, 0.5422, 0.13, 0.51, 0.25, 0.5422, 0.37, 0.63, 0.4578, 0.08333, 0.625, 0.08333, 0.75, 7.451e-08, 0.75, 7.451e-08, 0.625, 0.1667, 0.625, 0.1667, 0.75, 0.08333, 0.75, 0.08333, 0.625, 0.25, 0.625, 0.25, 0.75, 0.1667, 0.75, 0.1667, 0.625, 0.3333, 0.625, 0.3333, 0.75, 0.25, 0.75, 0.25, 0.625, 0.4167, 0.625, 0.4167, 0.75, 0.3333, 0.75, 0.3333, 0.625, 0.5, 0.625, 0.5, 0.75, 0.4167, 0.75, 0.4167, 0.625, 0.5833, 0.625, 0.5833, 0.75, 0.5, 0.75, 0.5, 0.625, 0.6667, 0.625, 0.6667, 0.75, 0.5833, 0.75, 0.5833, 0.625, 0.75, 0.625, 0.75, 0.75, 0.6667, 0.75, 0.6667, 0.625, 0.8333, 0.625, 0.8333, 0.75, 0.75, 0.75, 0.75, 0.625, 0.9167, 0.625, 0.9167, 0.75, 0.8333, 0.75, 0.8333, 0.625, 1.0, 0.625, 1.0, 0.75, 0.9167, 0.75, 0.9167, 0.625, 1.0, 0.5, 1.0, 0.625, 0.9167, 0.625, 0.9167, 0.5, 0.9167, 0.5, 0.9167, 0.625, 0.8333, 0.625, 0.8333, 0.5, 0.8333, 0.5, 0.8333, 0.625, 0.75, 0.625, 0.75, 0.5, 0.75, 0.5, 0.75, 0.625, 0.6667, 0.625, 0.6667, 0.5, 0.6667, 0.5, 0.6667, 0.625, 0.5833, 0.625, 0.5833, 0.5, 0.5833, 0.5, 0.5833, 0.625, 0.5, 0.625, 0.5, 0.5, 0.5, 0.5, 0.5, 0.625, 0.4167, 0.625, 0.4167, 0.5, 0.4167, 0.5, 0.4167, 0.625, 0.3333, 0.625, 0.3333, 0.5, 0.3333, 0.5, 0.3333, 0.625, 0.25, 0.625, 0.25, 0.5, 0.25, 0.5, 0.25, 0.625, 0.1667, 0.625, 0.1667, 0.5, 0.1667, 0.5, 0.1667, 0.625, 0.08333, 0.625, 0.08333, 0.5, 0.08333, 0.5, 0.08333, 0.625, 7.451e-08, 0.625, 7.451e-08, 0.5, 0.08333, 0.75, 0.08333, 0.875, 7.451e-08, 0.875, 7.451e-08, 0.75, 0.1667, 0.75, 0.1667, 0.875, 0.08333, 0.875, 0.08333, 0.75, 0.25, 0.75, 0.25, 0.875, 0.1667, 0.875, 0.1667, 0.75, 0.3333, 0.75, 0.3333, 0.875, 0.25, 0.875, 0.25, 0.75, 0.4167, 0.75, 0.4167, 0.875, 0.3333, 0.875, 0.3333, 0.75, 0.5, 0.75, 0.5, 0.875, 0.4167, 0.875, 0.4167, 0.75, 0.5833, 0.75, 0.5833, 0.875, 0.5, 0.875, 0.5, 0.75, 0.6667, 0.75, 0.6667, 0.875, 0.5833, 0.875, 0.5833, 0.75, 0.75, 0.75, 0.75, 0.875, 0.6667, 0.875, 0.6667, 0.75, 0.8333, 0.75, 0.8333, 0.875, 0.75, 0.875, 0.75, 0.75, 0.9167, 0.75, 0.9167, 0.875, 0.8333, 0.875, 0.8333, 0.75, 1.0, 0.75, 1.0, 0.875, 0.9167, 0.875, 0.9167, 0.75, 1.0, 0.875, 1.0, 1.0, 0.9167, 1.0, 0.9167, 0.875, 0.9167, 0.875, 0.9167, 1.0, 0.8333, 1.0, 0.8333, 0.875, 0.8333, 0.875, 0.8333, 1.0, 0.75, 1.0, 0.75, 0.875, 0.75, 0.875, 0.75, 1.0, 0.6667, 1.0, 0.6667, 0.875, 0.6667, 0.875, 0.6667, 1.0, 0.5833, 1.0, 0.5833, 0.875, 0.5833, 0.875, 0.5833, 1.0, 0.5, 1.0, 0.5, 0.875, 0.5, 0.875, 0.5, 1.0, 0.4167, 1.0, 0.4167, 0.875, 0.4167, 0.875, 0.4167, 1.0, 0.3333, 1.0, 0.3333, 0.875, 0.3333, 0.875, 0.3333, 1.0, 0.25, 1.0, 0.25, 0.875, 0.25, 0.875, 0.25, 1.0, 0.1667, 1.0, 0.1667, 0.875, 0.37, 0.4578, 0.25, 0.49, 0.13, 0.4578, 0.04215, 0.37, 0.01, 0.25, 0.04215, 0.13, 0.13, 0.04215, 0.25, 0.01, 0.37, 0.04215, 0.4578, 0.13, 0.49, 0.25, 0.4578, 0.37, 0.1667, 0.875, 0.1667, 1.0, 0.08333, 1.0, 0.08333, 0.875, 0.08333, 0.875, 0.08333, 1.0, 7.451e-08, 1.0, 7.451e-08, 0.875, 0.75, 0.49, 0.87, 0.4578, 0.9578, 0.37, 0.99, 0.25, 0.9578, 0.13, 0.87, 0.04215, 0.75, 0.01, 0.63, 0.04215, 0.5422, 0.13, 0.51, 0.25, 0.5422, 0.37, 0.63, 0.4578, 0.08333, 0.625, 0.08333, 0.75, 7.451e-08, 0.75, 7.451e-08, 0.625, 0.1667, 0.625, 0.1667, 0.75, 0.08333, 0.75, 0.08333, 0.625, 0.25, 0.625, 0.25, 0.75, 0.1667, 0.75, 0.1667, 0.625, 0.3333, 0.625, 0.3333, 0.75, 0.25, 0.75, 0.25, 0.625, 0.4167, 0.625, 0.4167, 0.75, 0.3333, 0.75, 0.3333, 0.625, 0.5, 0.625, 0.5, 0.75, 0.4167, 0.75, 0.4167, 0.625, 0.5833, 0.625, 0.5833, 0.75, 0.5, 0.75, 0.5, 0.625, 0.6667, 0.625, 0.6667, 0.75, 0.5833, 0.75, 0.5833, 0.625, 0.75, 0.625, 0.75, 0.75, 0.6667, 0.75, 0.6667, 0.625, 0.8333, 0.625, 0.8333, 0.75, 0.75, 0.75, 0.75, 0.625, 0.9167, 0.625, 0.9167, 0.75, 0.8333, 0.75, 0.8333, 0.625, 1.0, 0.625, 1.0, 0.75, 0.9167, 0.75, 0.9167, 0.625, 1.0, 0.5, 1.0, 0.625, 0.9167, 0.625, 0.9167, 0.5, 0.9167, 0.5, 0.9167, 0.625, 0.8333, 0.625, 0.8333, 0.5, 0.8333, 0.5, 0.8333, 0.625, 0.75, 0.625, 0.75, 0.5, 0.75, 0.5, 0.75, 0.625, 0.6667, 0.625, 0.6667, 0.5, 0.6667, 0.5, 0.6667, 0.625, 0.5833, 0.625, 0.5833, 0.5, 0.5833, 0.5, 0.5833, 0.625, 0.5, 0.625, 0.5, 0.5, 0.5, 0.5, 0.5, 0.625, 0.4167, 0.625, 0.4167, 0.5, 0.4167, 0.5, 0.4167, 0.625, 0.3333, 0.625, 0.3333, 0.5, 0.3333, 0.5, 0.3333, 0.625, 0.25, 0.625, 0.25, 0.5, 0.25, 0.5, 0.25, 0.625, 0.1667, 0.625, 0.1667, 0.5, 0.1667, 0.5, 0.1667, 0.625, 0.08333, 0.625, 0.08333, 0.5, 0.08333, 0.5, 0.08333, 0.625, 7.451e-08, 0.625, 7.451e-08, 0.5, 0.08333, 0.75, 0.08333, 0.875, 7.451e-08, 0.875, 7.451e-08, 0.75, 0.1667, 0.75, 0.1667, 0.875, 0.08333, 0.875, 0.08333, 0.75, 0.25, 0.75, 0.25, 0.875, 0.1667, 0.875, 0.1667, 0.75, 0.3333, 0.75, 0.3333, 0.875, 0.25, 0.875, 0.25, 0.75, 0.4167, 0.75, 0.4167, 0.875, 0.3333, 0.875, 0.3333, 0.75, 0.5, 0.75, 0.5, 0.875, 0.4167, 0.875, 0.4167, 0.75, 0.5833, 0.75, 0.5833, 0.875, 0.5, 0.875, 0.5, 0.75, 0.6667, 0.75, 0.6667, 0.875, 0.5833, 0.875, 0.5833, 0.75, 0.75, 0.75, 0.75, 0.875, 0.6667, 0.875, 0.6667, 0.75, 0.8333, 0.75, 0.8333, 0.875, 0.75, 0.875, 0.75, 0.75, 0.9167, 0.75, 0.9167, 0.875, 0.8333, 0.875, 0.8333, 0.75, 1.0, 0.75, 1.0, 0.875, 0.9167, 0.875, 0.9167, 0.75])
me_dn_floor_gap_1_bar.materials.append(mat_material_metal)
me_dn_floor_gap_1_bar.use_remesh_preserve_volume = False
me_dn_floor_gap_1_bar.use_remesh_preserve_attributes = False
me_dn_floor_gap_1_bar.use_mirror_vertex_groups = False
me_dn_floor_gap_1_bar.update()
me_dn_floor_gap_1_water = bpy.data.meshes.new('Dn_Floor_Gap_1_Water')
me_dn_floor_gap_1_water.from_pydata([(-0.648, 1.0, -0.5), (-0.648, -1.0, -0.5), (0.648, 1.0, -0.5), (0.648, -1.0, -0.5), (-7.55e-08, 1.0, -0.5), (-0.648, -4.892e-08, -0.4773), (7.55e-08, -1.0, -0.5), (0.648, 4.892e-08, -0.4779), (0.0, 0.0, -0.5109), (-0.324, 1.0, -0.5), (-0.648, -0.5, -0.4778), (0.324, -1.0, -0.5), (0.648, 0.5, -0.4764), (0.324, 1.0, -0.5), (-0.648, 0.5, -0.478), (-0.324, -1.0, -0.5), (0.648, -0.5, -0.4766), (0.324, 2.446e-08, -0.499), (-0.324, -2.446e-08, -0.4623), (-3.775e-08, 0.5, -0.5065), (3.775e-08, -0.5, -0.514), (-0.324, -0.5, -0.4805), (-0.324, 0.5, -0.4716), (0.324, 0.5, -0.4597), (0.324, -0.5, -0.4759)], [], [(24, 11, 3, 16), (23, 17, 7, 12), (22, 18, 8, 19), (21, 15, 6, 20), (18, 21, 20, 8), (5, 10, 21, 18), (10, 1, 15, 21), (9, 22, 19, 4), (0, 14, 22, 9), (14, 5, 18, 22), (13, 23, 12, 2), (4, 19, 23, 13), (19, 8, 17, 23), (17, 24, 16, 7), (8, 20, 24, 17), (20, 6, 11, 24)])
_uv = me_dn_floor_gap_1_water.uv_layers.new(name='UVMap')
_uv.uv.foreach_set('vector', [0.75, 0.6286, 0.9999, 0.6286, 0.9999, 0.7906, 0.75, 0.7906, 0.25, 0.6286, 0.5, 0.6286, 0.5, 0.7906, 0.25, 0.7906, 0.25, 0.3047, 0.5, 0.3047, 0.5, 0.4666, 0.25, 0.4666, 0.75, 0.3047, 0.9999, 0.3047, 0.9999, 0.4666, 0.75, 0.4666, 0.5, 0.3047, 0.75, 0.3047, 0.75, 0.4666, 0.5, 0.4666, 0.5, 0.1427, 0.75, 0.1427, 0.75, 0.3047, 0.5, 0.3047, 0.75, 0.1427, 0.9999, 0.1427, 0.9999, 0.3047, 0.75, 0.3047, 8.048e-05, 0.3047, 0.25, 0.3047, 0.25, 0.4666, 8.048e-05, 0.4666, 8.048e-05, 0.1427, 0.25, 0.1427, 0.25, 0.3047, 8.048e-05, 0.3047, 0.25, 0.1427, 0.5, 0.1427, 0.5, 0.3047, 0.25, 0.3047, 8.048e-05, 0.6286, 0.25, 0.6286, 0.25, 0.7906, 8.048e-05, 0.7906, 8.048e-05, 0.4666, 0.25, 0.4666, 0.25, 0.6286, 8.048e-05, 0.6286, 0.25, 0.4666, 0.5, 0.4666, 0.5, 0.6286, 0.25, 0.6286, 0.5, 0.6286, 0.75, 0.6286, 0.75, 0.7906, 0.5, 0.7906, 0.5, 0.4666, 0.75, 0.4666, 0.75, 0.6286, 0.5, 0.6286, 0.75, 0.4666, 0.9999, 0.4666, 0.9999, 0.6286, 0.75, 0.6286])
me_dn_floor_gap_1_water.materials.append(mat_material_water)
me_dn_floor_gap_1_water.use_remesh_preserve_volume = False
me_dn_floor_gap_1_water.use_remesh_preserve_attributes = False
me_dn_floor_gap_1_water.use_mirror_vertex_groups = False
me_dn_floor_gap_1_water.update()

# ---- objects
ob_dn_floor_gap_1 = bpy.data.objects.new('Dn_Floor_Gap_1', me_dn_floor_gap_1)
ob_dn_floor_2 = bpy.data.objects.new('Dn_Floor_2', me_dn_floor_2)
ob_dn_floor_gap_1_light = bpy.data.objects.new('Dn_Floor_Gap_1_Light', light_dn_floor_gap_1_light)
ob_lamp_b = bpy.data.objects.new('Lamp_B', light_lamp_001)
ob_lamp_u = bpy.data.objects.new('Lamp_U', light_lamp)
ob_camera = bpy.data.objects.new('Camera', cam_camera)
ob_dn_floor_1 = bpy.data.objects.new('Dn_Floor_1', me_dn_floor_1)
ob_dn_floor_gap_1_bar = bpy.data.objects.new('Dn_Floor_Gap_1_Bar', me_dn_floor_gap_1_bar)
ob_dn_floor_gap_1_water = bpy.data.objects.new('Dn_Floor_Gap_1_Water', me_dn_floor_gap_1_water)

# ---- transforms, parenting, visibility, modifiers, constraints
ob_dn_floor_gap_1.location = (0.0, 2.0, 0.0)
ob_dn_floor_gap_1.lineart.crease_threshold = 0.0
_vg = ob_dn_floor_gap_1.vertex_groups.new(name='Block1')
_vg = ob_dn_floor_gap_1.vertex_groups.new(name='Block2')
_vg = ob_dn_floor_gap_1.vertex_groups.new(name='Block3')
_vg = ob_dn_floor_gap_1.vertex_groups.new(name='Block4')
_vg = ob_dn_floor_gap_1.vertex_groups.new(name='Block5')
ob_dn_floor_2.location = (0.0, 2.0, 0.0)
ob_dn_floor_2.lock_rotations_4d = False
ob_dn_floor_2.empty_display_type = 'ARROWS'
ob_dn_floor_2.lineart.crease_threshold = 0.0
ob_dn_floor_gap_1_light.parent = ob_dn_floor_2
ob_dn_floor_gap_1_light.matrix_parent_inverse = Matrix(((1.0, 0.0, 0.0, -0.0), (0.0, 1.0, 0.0, -3.0), (0.0, 0.0, 1.0, -0.0), (0.0, 0.0, 0.0, 1.0)))
ob_dn_floor_gap_1_light.location = (-0.08772, 3.025, -0.4447)
ob_dn_floor_gap_1_light.lineart.crease_threshold = 0.0
ob_lamp_b.location = (-2.0, 2.0, -3.0)
ob_lamp_b.rotation_euler = (0.6503, 0.05522, 1.866)
ob_lamp_b.lock_rotations_4d = False
ob_lamp_b.empty_display_type = 'ARROWS'
ob_lamp_b.color = (0.0, 0.0, 0.0, 0.0)
ob_lamp_b.hide_select = True
ob_lamp_b.lineart.crease_threshold = 0.0
ob_lamp_u.location = (2.0, -2.0, 3.0)
ob_lamp_u.rotation_euler = (0.6503, 0.05522, 1.866)
ob_lamp_u.lock_rotations_4d = False
ob_lamp_u.empty_display_type = 'ARROWS'
ob_lamp_u.color = (0.0, 0.0, 0.0, 0.0)
ob_lamp_u.hide_select = True
ob_lamp_u.lineart.crease_threshold = 0.0
ob_camera.location = (7.481, -6.508, 5.344)
ob_camera.rotation_euler = (1.109, 0.0, 0.8149)
ob_camera.lock_rotations_4d = False
ob_camera.empty_display_type = 'ARROWS'
ob_camera.color = (0.0, 0.0, 0.0, 0.0)
ob_camera.hide_select = True
ob_camera.display_type = 'WIRE'
ob_camera.lineart.crease_threshold = 0.0
ob_dn_floor_1.location = (0.0, 0.0, 0.0)
ob_dn_floor_1.lock_rotations_4d = False
ob_dn_floor_1.empty_display_type = 'ARROWS'
ob_dn_floor_1.lineart.crease_threshold = 0.0
ob_dn_floor_gap_1_bar.location = (0.0, 2.0, 0.0)
ob_dn_floor_gap_1_bar.lineart.crease_threshold = 0.0
ob_dn_floor_gap_1_water.location = (0.0, 2.0, 0.0)
ob_dn_floor_gap_1_water.lineart.crease_threshold = 0.0

# ---- collection membership
col_collection_1.objects.link(ob_dn_floor_gap_1)
col_collection_1.objects.link(ob_dn_floor_2)
col_collection_1.objects.link(ob_dn_floor_gap_1_light)
col_collection_1.objects.link(ob_lamp_b)
col_collection_1.objects.link(ob_lamp_u)
col_collection_1.objects.link(ob_camera)
col_collection_1.objects.link(ob_dn_floor_1)
col_collection_2.objects.link(ob_dn_floor_gap_1)
col_collection_2.objects.link(ob_lamp_b)
col_collection_2.objects.link(ob_lamp_u)
col_collection_2.objects.link(ob_camera)
col_collection_3.objects.link(ob_dn_floor_gap_1_bar)
col_collection_3.objects.link(ob_lamp_b)
col_collection_3.objects.link(ob_lamp_u)
col_collection_3.objects.link(ob_camera)
col_collection_4.objects.link(ob_dn_floor_gap_1_water)
col_collection_4.objects.link(ob_lamp_b)
col_collection_4.objects.link(ob_lamp_u)
col_collection_4.objects.link(ob_camera)
col_collection_5.objects.link(ob_lamp_b)
col_collection_5.objects.link(ob_lamp_u)
col_collection_5.objects.link(ob_camera)
col_collection_11.objects.link(ob_lamp_b)
col_collection_11.objects.link(ob_lamp_u)
col_collection_11.objects.link(ob_camera)
col_collection_12.objects.link(ob_lamp_b)
col_collection_12.objects.link(ob_lamp_u)
col_collection_12.objects.link(ob_camera)
col_collection_13.objects.link(ob_lamp_b)
col_collection_13.objects.link(ob_lamp_u)
col_collection_13.objects.link(ob_camera)
col_collection_14.objects.link(ob_lamp_b)
col_collection_14.objects.link(ob_lamp_u)
col_collection_14.objects.link(ob_camera)
col_collection_15.objects.link(ob_lamp_b)
col_collection_15.objects.link(ob_lamp_u)
col_collection_15.objects.link(ob_camera)

# ---- scene / render settings (as saved in the file)
scene.camera = ob_camera
scene.frame_start = 1; scene.frame_end = 250; scene.frame_set(1)
scene.render.engine = 'BLENDER_EEVEE_NEXT'
scene.render.resolution_percentage = 50
scene.render.dither_intensity = 0.0
scene.cycles.use_denoising = False
scene.cycles.samples = 128
scene.cycles.sampling_pattern = 'TABULATED_SOBOL'
scene.cycles.use_adaptive_sampling = False
scene.cycles.use_light_tree = False
scene.cycles.blur_glossy = 0.0
scene.cycles.sample_clamp_indirect = 0.0
scene.view_settings.view_transform = 'Standard'
bpy.context.view_layer.update()
